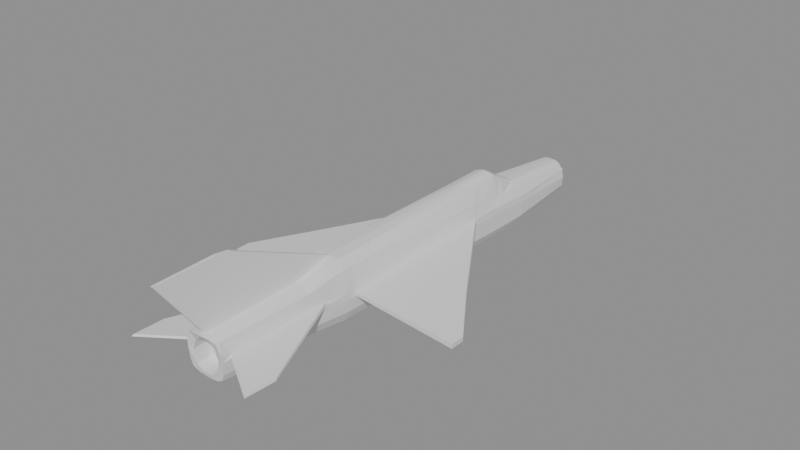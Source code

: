 # Source: mig21.blend  (saved by Blender 5.2.45; exported with 4.5.12 LTS)
import bpy
from mathutils import Matrix  # noqa: F401  (used for matrix-valued properties, if any)

bpy.ops.wm.read_factory_settings(use_empty=True)
scene = bpy.context.scene
scene.name = 'Scene'

# ---- materials (node trees are filled in below, after node groups)
mat_pal_013 = bpy.data.materials.new('pal_013')
mat_pal_144 = bpy.data.materials.new('pal_144')
mat_pal_224 = bpy.data.materials.new('pal_224')
mat_pal_235 = bpy.data.materials.new('pal_235')
mat_pal_239 = bpy.data.materials.new('pal_239')

# ---- material node trees
mat_pal_013.use_nodes = True; mat_pal_013.node_tree.nodes.clear()
_N = mat_pal_013.node_tree.nodes; _L = mat_pal_013.node_tree.links
n0 = _N.new('ShaderNodeBsdfPrincipled'); n0.name = 'Principled BSDF'; n0.location = (-200, 100)
n0.inputs[10].default_value = 0.005
n1 = _N.new('ShaderNodeOutputMaterial'); n1.name = 'Material Output'; n1.location = (200, 100)
_L.new(n0.outputs[0], n1.inputs[0])
n1.is_active_output = True
mat_pal_144.use_nodes = True; mat_pal_144.node_tree.nodes.clear()
_N = mat_pal_144.node_tree.nodes; _L = mat_pal_144.node_tree.links
n0 = _N.new('ShaderNodeBsdfPrincipled'); n0.name = 'Principled BSDF'; n0.location = (-200, 100)
n0.inputs[10].default_value = 0.005
n1 = _N.new('ShaderNodeOutputMaterial'); n1.name = 'Material Output'; n1.location = (200, 100)
_L.new(n0.outputs[0], n1.inputs[0])
n1.is_active_output = True
mat_pal_224.use_nodes = True; mat_pal_224.node_tree.nodes.clear()
_N = mat_pal_224.node_tree.nodes; _L = mat_pal_224.node_tree.links
n0 = _N.new('ShaderNodeBsdfPrincipled'); n0.name = 'Principled BSDF'; n0.location = (-200, 100)
n0.inputs[10].default_value = 0.005
n1 = _N.new('ShaderNodeOutputMaterial'); n1.name = 'Material Output'; n1.location = (200, 100)
_L.new(n0.outputs[0], n1.inputs[0])
n1.is_active_output = True
mat_pal_235.use_nodes = True; mat_pal_235.node_tree.nodes.clear()
_N = mat_pal_235.node_tree.nodes; _L = mat_pal_235.node_tree.links
n0 = _N.new('ShaderNodeBsdfPrincipled'); n0.name = 'Principled BSDF'; n0.location = (-200, 100)
n0.inputs[10].default_value = 0.005
n1 = _N.new('ShaderNodeOutputMaterial'); n1.name = 'Material Output'; n1.location = (200, 100)
_L.new(n0.outputs[0], n1.inputs[0])
n1.is_active_output = True
mat_pal_239.use_nodes = True; mat_pal_239.node_tree.nodes.clear()
_N = mat_pal_239.node_tree.nodes; _L = mat_pal_239.node_tree.links
n0 = _N.new('ShaderNodeBsdfPrincipled'); n0.name = 'Principled BSDF'; n0.location = (-200, 100)
n0.inputs[10].default_value = 0.005
n1 = _N.new('ShaderNodeOutputMaterial'); n1.name = 'Material Output'; n1.location = (200, 100)
_L.new(n0.outputs[0], n1.inputs[0])
n1.is_active_output = True

# ---- meshes
me_mig21 = bpy.data.meshes.new('mig21')
me_mig21.from_pydata([(-0.4573, -6.919, -0.02238), (-0.4097, -6.975, 0.9069), (-0.2831, 6.374, -0.3694), (-0.2888, 6.371, 0.3467), (1e-07, 6.368, -0.4749), (1e-07, 6.367, 0.4366), (0.0, -6.902, -0.137), (0.0, -7.08, 1.014), (-0.5396, -6.949, 0.453), (-0.4011, 6.374, 0.0253), (-0.2056, 6.374, -0.432), (-0.2778, -7.049, 0.9951), (-0.1901, 6.373, 0.4131), (-0.2778, -6.902, -0.1182), (-0.3951, -6.921, 0.4324), (-0.5252, -6.962, 0.6494), (-0.3588, 6.374, 0.2155), (0.0, -6.926, 0.8178), (-0.2879, -6.926, 0.7228), (-0.3813, 6.374, -0.2139), (0.0, -6.92, -0.03957), (-0.5252, -6.924, 0.1502), (-0.3185, -6.92, 0.08161), (-0.4826, 4.023, -0.488), (-0.4826, 3.642, 0.6186), (0.0, 3.955, 0.7581), (0.0, 4.023, -0.6367), (-0.6161, 4.029, 0.1652), (-0.2923, 4.023, -0.6181), (-0.2923, 3.955, 0.7394), (-0.6004, 4.029, 0.3327), (-0.6004, 4.023, -0.2785), (-0.4826, 1.883, -0.4497), (0.0, 1.935, 1.252), (0.0, 1.883, -0.6015), (-0.2923, 1.883, -0.5837), (-0.2923, 1.926, 1.185), (-0.4826, 1.892, 0.7832), (-0.6161, 1.883, 0.2669), (-0.6004, 1.876, 0.4171), (-0.6004, 1.883, -0.2239), (-0.4826, 3.035, 0.6401), (-0.6161, 2.996, 0.2183), (-0.6004, 3.003, 0.4007), (-0.6004, 2.996, -0.2693), (-0.4826, 2.996, -0.486), (0.0, 3.051, 1.269), (0.0, 2.996, -0.6398), (-0.2923, 2.996, -0.6217), (-0.2965, 3.051, 1.192), (-0.4826, -3.136, -0.3221), (0.0, -3.119, 1.268), (0.0, -3.136, -0.4897), (-0.2923, -3.136, -0.4713), (-0.2923, -3.119, 1.25), (-0.4826, -3.129, 1.024), (-0.6161, -3.138, 0.2829), (-0.6004, -3.148, 0.4548), (-0.6004, -3.136, -0.05314), (-0.4681, -4.164, -0.1803), (0.0, -4.164, -0.3394), (-0.2977, -4.164, -0.3208), (-0.2977, -4.258, 1.039), (-0.4681, -4.259, 0.8916), (-0.5877, -3.838, 0.4525), (-0.5494, -3.814, 0.5182), (-0.5737, -4.164, 0.0488), (-0.3883, 6.194, -0.2868), (-0.3056, 6.198, -0.4225), (-0.1902, 6.192, -0.4315), (0.0, 6.195, -0.4828), (-0.2067, 6.184, 0.3657), (0.0, 6.186, 0.4027), (0.0, 6.186, -0.4507), (-0.3774, 6.188, 0.2134), (-0.4222, 6.189, -0.021), (0.0, 6.188, 0.3594), (-0.3452, 6.185, -0.05307), (-0.3103, 6.187, 0.3069), (-0.2585, 6.182, -0.351), (-0.2411, 6.182, 0.251), (0.0, 6.602, 0.1784), (0.0, 7.085, -0.05877), (-0.2454, 6.605, -0.05762), (-0.191, 6.606, 0.07419), (0.0, 6.602, -0.2984), (-0.1931, 6.606, -0.2188), (-0.4826, 2.297, -0.4658), (0.0, 2.35, 1.259), (0.0, 2.297, -0.6185), (-0.2923, 2.297, -0.6006), (-0.2923, 2.345, 1.188), (-0.4826, 2.319, 0.7195), (-0.6161, 2.297, 0.2412), (-0.6004, 2.296, 0.4189), (-0.6004, 2.297, -0.2441), (-0.4826, 3.265, 0.632), (-0.6161, 3.387, 0.1982), (-0.6004, 3.392, 0.3749), (-0.6004, 3.385, -0.2728), (-0.4826, 3.385, -0.4868), (0.0, 3.394, 1.075), (0.0, 3.385, -0.6386), (-0.2923, 3.385, -0.6203), (-0.2923, 3.394, 1.021), (-0.4826, 3.267, -0.4866), (0.0, 3.29, 1.134), (0.0, 3.267, -0.639), (-0.2923, 3.267, -0.6207), (-0.2923, 3.29, 1.073), (-0.4826, 3.195, 0.6344), (-0.6161, 3.269, 0.2043), (-0.6004, 3.274, 0.3827), (-0.6004, 3.267, -0.2718), (-0.09986, 6.373, 0.431), (-0.04857, -6.902, -0.1348), (-0.09623, 6.373, -0.4651), (-0.04857, -7.076, 1.012), (-0.1194, -6.926, 0.8152), (-0.1441, -6.92, -0.01879), (-0.09407, 3.955, 0.7558), (-0.03539, 4.023, -0.6345), (-0.09174, 1.933, 1.244), (-0.03539, 1.883, -0.5993), (-0.03539, 2.996, -0.6376), (-0.09423, 3.051, 1.259), (-0.03539, -3.119, 1.266), (-0.03539, -3.136, -0.4875), (-0.06749, -4.258, 1.056), (-0.06749, -4.164, -0.3371), (-0.08489, 6.184, 0.3889), (-0.06556, 6.191, -0.4887), (-0.1113, 6.186, 0.3538), (-0.1012, 6.187, -0.4302), (-0.07149, 7.007, -0.05871), (-0.1284, 6.603, 0.1311), (-0.1005, 6.603, -0.2907), (-0.03539, 2.297, -0.6163), (-0.09423, 2.349, 1.251), (-0.09407, 3.394, 1.069), (-0.03539, 3.385, -0.6364), (-0.09423, 3.29, 1.126), (-0.03539, 3.267, -0.6368), (-0.4576, -6.655, -0.05934), (0.0, -6.946, 1.02), (0.0, -6.786, -0.1638), (-0.2787, -6.786, -0.145), (-0.2787, -6.919, 1.001), (-0.4163, -6.855, 0.9049), (-0.5451, -6.695, 0.4841), (-0.5065, -6.64, 0.5328), (-0.5307, -6.687, 0.1368), (-0.04869, -6.942, 1.018), (-0.04869, -6.786, -0.1615), (-0.0472, -6.06, 2.599), (0.0, -6.06, 2.601), (0.0, -6.438, 2.656), (-0.0472, -6.438, 2.653), (0.0, -8.108, 2.638), (-0.03212, -8.101, 2.635), (0.0, -6.487, 0.8248), (0.0, -6.482, 0.4333), (-0.06061, -6.482, 0.4333), (-0.3958, -6.482, 0.4393), (-0.2885, -6.487, 0.7297), (-0.1201, -6.487, 0.8221), (0.0, -6.481, -0.03266), (-0.3192, -6.481, 0.08852), (-0.1447, -6.481, -0.01188), (-0.4826, -2.855, 1.011), (-0.6161, -2.864, 0.2824), (-0.6004, -2.874, 0.3855), (-0.6004, -2.862, -0.06274), (-0.4826, -2.862, -0.3293), (0.0, -2.843, 1.267), (0.0, -2.862, -0.496), (-0.2923, -2.862, -0.4776), (-0.2923, -2.844, 1.246), (-0.03539, -2.862, -0.4937), (-0.03539, -2.843, 1.265), (-3.449, -2.862, -0.00821), (-2.474, -1.006, 0.08976), (-3.456, -2.866, 0.1145), (-2.458, -1.013, 0.2323), (-0.4826, -2.455, 0.9908), (-0.6161, -2.464, 0.2707), (-0.6004, -2.474, 0.3918), (-0.6004, -2.463, -0.07674), (-0.4826, -2.463, -0.3398), (0.0, -2.441, 1.266), (0.0, -2.463, -0.5051), (-0.2923, -2.463, -0.4868), (-0.2923, -2.442, 1.241), (-0.03539, -2.463, -0.5029), (-0.03539, -2.441, 1.263), (-3.449, -2.462, -0.01155), (-3.456, -2.467, 0.1218), (-1.78, -7.483, 0.452), (-1.797, -6.614, 0.4205), (-1.776, -7.427, 0.4843), (-1.78, -6.59, 0.4673), (-0.3318, 6.366, 0.3969), (-0.4663, 6.377, 0.03194), (-0.4163, 6.376, 0.246), (-0.4427, 6.377, -0.2416), (-0.3251, 6.377, -0.418), (0.0, 6.368, 0.4998), (0.0, 6.37, -0.5377), (-0.2305, 6.377, -0.4898), (-0.2122, 6.374, 0.4727), (-0.09713, 6.376, -0.5268), (-0.1062, 6.374, 0.4945), (0.4573, -6.919, -0.02238), (0.4097, -6.975, 0.9069), (0.2831, 6.374, -0.3694), (0.2888, 6.371, 0.3467), (0.5396, -6.949, 0.453), (0.4011, 6.374, 0.0253), (0.2056, 6.374, -0.432), (0.2778, -7.049, 0.9951), (0.1901, 6.373, 0.4131), (0.2778, -6.902, -0.1182), (0.3951, -6.921, 0.4324), (0.5252, -6.962, 0.6494), (0.3588, 6.374, 0.2155), (0.2879, -6.926, 0.7228), (0.3813, 6.374, -0.2139), (0.5252, -6.924, 0.1502), (0.3185, -6.92, 0.08161), (0.4826, 4.023, -0.488), (0.4826, 3.642, 0.6186), (0.6161, 4.029, 0.1652), (0.2923, 4.023, -0.6181), (0.2923, 3.955, 0.7394), (0.6004, 4.029, 0.3327), (0.6004, 4.023, -0.2785), (0.4826, 1.883, -0.4497), (0.2923, 1.883, -0.5837), (0.2923, 1.926, 1.185), (0.4826, 1.892, 0.7832), (0.6161, 1.883, 0.2669), (0.6004, 1.876, 0.4171), (0.6004, 1.883, -0.2239), (0.4826, 3.035, 0.6401), (0.6161, 2.996, 0.2183), (0.6004, 3.003, 0.4007), (0.6004, 2.996, -0.2693), (0.4826, 2.996, -0.486), (0.2923, 2.996, -0.6217), (0.2965, 3.051, 1.192), (0.4826, -3.136, -0.3221), (0.2923, -3.136, -0.4713), (0.2923, -3.119, 1.25), (0.4826, -3.129, 1.024), (0.6161, -3.138, 0.2829), (0.6004, -3.148, 0.4548), (0.6004, -3.136, -0.05314), (0.4681, -4.164, -0.1803), (0.2977, -4.164, -0.3208), (0.2977, -4.258, 1.039), (0.4681, -4.259, 0.8916), (0.5877, -3.838, 0.4525), (0.5494, -3.814, 0.5182), (0.5737, -4.164, 0.0488), (0.3883, 6.194, -0.2868), (0.3056, 6.198, -0.4225), (0.1902, 6.192, -0.4168), (0.2067, 6.184, 0.3657), (0.3774, 6.188, 0.2134), (0.4222, 6.189, -0.021), (0.3452, 6.185, -0.05307), (0.3103, 6.187, 0.3069), (0.2585, 6.182, -0.351), (0.2411, 6.182, 0.251), (0.2454, 6.605, -0.05762), (0.191, 6.606, 0.07419), (0.1931, 6.606, -0.2188), (0.4826, 2.297, -0.4658), (0.2923, 2.297, -0.6006), (0.2923, 2.345, 1.188), (0.4826, 2.319, 0.7195), (0.6161, 2.297, 0.2412), (0.6004, 2.296, 0.4189), (0.6004, 2.297, -0.2441), (0.4826, 3.265, 0.632), (0.6161, 3.387, 0.1982), (0.6004, 3.392, 0.3749), (0.6004, 3.385, -0.2728), (0.4826, 3.385, -0.4868), (0.2923, 3.385, -0.6203), (0.2923, 3.394, 1.021), (0.4826, 3.267, -0.4866), (0.2923, 3.267, -0.6207), (0.2923, 3.29, 1.073), (0.4826, 3.195, 0.6344), (0.6161, 3.269, 0.2043), (0.6004, 3.274, 0.3827), (0.6004, 3.267, -0.2718), (0.09986, 6.373, 0.431), (0.04857, -6.902, -0.1348), (0.09623, 6.373, -0.4651), (0.04857, -7.076, 1.012), (0.1194, -6.926, 0.8152), (0.1441, -6.92, -0.01879), (0.09407, 3.955, 0.7558), (0.03539, 4.023, -0.6345), (0.09174, 1.933, 1.244), (0.03539, 1.883, -0.5993), (0.03539, 2.996, -0.6376), (0.09423, 3.051, 1.259), (0.03539, -3.119, 1.266), (0.03539, -3.136, -0.4875), (0.06749, -4.258, 1.056), (0.06749, -4.164, -0.3371), (0.08489, 6.184, 0.3889), (0.06556, 6.191, -0.472), (0.1113, 6.186, 0.3538), (0.1012, 6.187, -0.4302), (0.07149, 7.007, -0.05871), (0.1284, 6.603, 0.1311), (0.1005, 6.603, -0.2907), (0.03539, 2.297, -0.6163), (0.09423, 2.349, 1.251), (0.09407, 3.394, 1.069), (0.03539, 3.385, -0.6364), (0.09423, 3.29, 1.126), (0.03539, 3.267, -0.6368), (0.4576, -6.655, -0.05934), (0.2787, -6.786, -0.145), (0.2787, -6.919, 1.001), (0.4163, -6.855, 0.9049), (0.5451, -6.695, 0.4841), (0.5065, -6.64, 0.5328), (0.5307, -6.687, 0.1368), (0.04869, -6.942, 1.018), (0.04869, -6.786, -0.1615), (0.0472, -6.06, 2.599), (0.0472, -6.438, 2.653), (0.03212, -8.101, 2.635), (0.06061, -6.482, 0.4333), (0.3958, -6.482, 0.4393), (0.2885, -6.487, 0.7297), (0.1201, -6.487, 0.8221), (0.3192, -6.481, 0.08852), (0.1447, -6.481, -0.01188), (0.4826, -2.855, 1.011), (0.6161, -2.864, 0.2824), (0.6004, -2.874, 0.3855), (0.6004, -2.862, -0.06274), (0.4826, -2.862, -0.3293), (0.2923, -2.862, -0.4776), (0.2923, -2.844, 1.246), (0.03539, -2.862, -0.4937), (0.03539, -2.843, 1.265), (3.449, -2.862, -0.00821), (2.474, -1.006, 0.08976), (3.456, -2.866, 0.1145), (2.458, -1.013, 0.2323), (0.4826, -2.455, 0.9908), (0.6161, -2.464, 0.2707), (0.6004, -2.474, 0.3918), (0.6004, -2.463, -0.07674), (0.4826, -2.463, -0.3398), (0.2923, -2.463, -0.4868), (0.2923, -2.442, 1.241), (0.03539, -2.463, -0.5029), (0.03539, -2.441, 1.263), (3.449, -2.462, -0.01155), (3.456, -2.467, 0.1218), (1.78, -7.483, 0.452), (1.797, -6.614, 0.4205), (1.776, -7.427, 0.4843), (1.78, -6.59, 0.4673), (0.3318, 6.366, 0.3969), (0.4663, 6.377, 0.03194), (0.4163, 6.376, 0.246), (0.4427, 6.377, -0.2416), (0.3251, 6.377, -0.418), (0.2305, 6.377, -0.4898), (0.2122, 6.374, 0.4727), (0.09713, 6.376, -0.5268), (0.1062, 6.374, 0.4945)], [], [(203, 201, 3, 16), (2, 19, 67, 68), (18, 11, 1, 15), (147, 148, 1, 11), (153, 145, 6, 115), (22, 14, 8, 21), (19, 9, 75, 67), (204, 202, 9, 19), (3, 12, 71, 78), (118, 18, 164, 165), (116, 10, 69, 131), (9, 16, 74, 75), (143, 146, 13, 0), (152, 147, 11, 117), (118, 117, 11, 18), (119, 20, 166, 168), (114, 5, 72, 130), (14, 18, 15, 8), (16, 3, 78, 74), (202, 203, 16, 9), (115, 119, 22, 13), (205, 204, 19, 2), (13, 22, 21, 0), (10, 2, 68, 69), (100, 99, 31, 23), (97, 98, 30, 27), (211, 209, 29, 120), (205, 208, 28, 23), (99, 97, 27, 31), (210, 207, 26, 121), (209, 201, 24, 29), (98, 96, 24, 30), (186, 184, 37, 39), (187, 185, 38, 40), (185, 170, 180, 195), (188, 187, 40, 32), (138, 91, 36, 122), (87, 90, 35, 32), (137, 89, 34, 123), (91, 92, 37, 36), (109, 110, 41, 49), (142, 107, 47, 124), (105, 108, 48, 45), (141, 109, 49, 125), (94, 92, 41, 43), (95, 93, 42, 44), (93, 94, 43, 42), (87, 95, 44, 45), (59, 66, 58, 50), (64, 65, 57, 56), (66, 64, 56, 58), (65, 63, 55, 57), (179, 177, 54, 126), (173, 176, 53, 50), (178, 175, 52, 127), (177, 169, 55, 54), (150, 148, 63, 65), (151, 149, 64, 66), (65, 64, 198, 200), (143, 151, 66, 59), (126, 54, 62, 128), (50, 53, 61, 59), (127, 52, 60, 129), (54, 55, 63, 62), (132, 130, 72, 76), (79, 77, 83, 86), (67, 75, 77, 79), (74, 78, 71, 80), (75, 74, 80, 77), (133, 79, 86, 136), (68, 67, 79, 69), (131, 133, 73, 70), (136, 134, 82, 85), (134, 135, 81, 82), (132, 76, 81, 135), (77, 80, 84, 83), (32, 40, 95, 87), (38, 39, 94, 93), (40, 38, 93, 95), (39, 37, 92, 94), (49, 41, 92, 91), (124, 47, 89, 137), (45, 48, 90, 87), (125, 49, 91, 138), (120, 29, 104, 139), (23, 28, 103, 100), (121, 26, 102, 140), (29, 24, 96, 104), (112, 110, 96, 98), (113, 111, 97, 99), (111, 112, 98, 97), (105, 113, 99, 100), (45, 44, 113, 105), (42, 43, 112, 111), (44, 42, 111, 113), (43, 41, 110, 112), (139, 104, 109, 141), (100, 103, 108, 105), (140, 102, 107, 142), (104, 96, 110, 109), (103, 140, 142, 108), (101, 139, 141, 106), (28, 121, 140, 103), (25, 120, 139, 101), (46, 125, 138, 88), (48, 124, 137, 90), (80, 132, 135, 84), (83, 84, 135, 134), (86, 83, 134, 136), (69, 79, 133, 131), (73, 133, 136, 85), (80, 71, 130, 132), (53, 127, 129, 61), (126, 128, 157, 154), (176, 178, 127, 53), (174, 179, 126, 51), (106, 141, 125, 46), (108, 142, 124, 48), (90, 137, 123, 35), (88, 138, 122, 33), (208, 210, 121, 28), (206, 211, 120, 25), (6, 20, 119, 115), (12, 114, 130, 71), (17, 7, 117, 118), (144, 152, 117, 7), (4, 116, 131, 70), (146, 153, 115, 13), (61, 129, 153, 146), (0, 21, 151, 143), (8, 15, 150, 149), (21, 8, 149, 151), (15, 1, 148, 150), (128, 62, 147, 152), (59, 61, 146, 143), (129, 60, 145, 153), (62, 63, 148, 147), (155, 154, 157, 156), (156, 157, 159, 158), (152, 144, 158, 159), (51, 126, 154, 155), (128, 152, 159, 157), (168, 162, 163, 167), (162, 165, 164, 163), (161, 160, 165, 162), (166, 161, 162, 168), (18, 14, 163, 164), (17, 118, 165, 160), (22, 119, 168, 167), (14, 22, 167, 163), (189, 194, 179, 174), (191, 193, 178, 176), (192, 184, 169, 177), (193, 190, 175, 178), (188, 191, 176, 173), (194, 192, 177, 179), (50, 58, 172, 173), (56, 57, 171, 170), (58, 56, 170, 172), (57, 55, 169, 171), (195, 196, 183, 181), (39, 38, 181, 183), (170, 171, 182, 180), (186, 39, 183, 196), (171, 186, 196, 182), (180, 182, 196, 195), (122, 36, 192, 194), (32, 35, 191, 188), (123, 34, 190, 193), (36, 37, 184, 192), (35, 123, 193, 191), (33, 122, 194, 189), (173, 172, 187, 188), (38, 185, 195, 181), (172, 170, 185, 187), (171, 169, 184, 186), (197, 199, 200, 198), (150, 65, 200, 199), (64, 149, 197, 198), (149, 150, 199, 197), (5, 114, 211, 206), (10, 116, 210, 208), (12, 3, 201, 209), (116, 4, 207, 210), (2, 10, 208, 205), (114, 12, 209, 211), (23, 31, 204, 205), (27, 30, 203, 202), (31, 27, 202, 204), (30, 24, 201, 203), (375, 224, 215, 373), (214, 265, 264, 226), (225, 223, 213, 219), (329, 219, 213, 330), (335, 299, 6, 145), (228, 227, 216, 222), (226, 264, 269, 217), (376, 226, 217, 374), (215, 271, 267, 220), (302, 342, 341, 225), (300, 315, 266, 218), (217, 269, 268, 224), (327, 212, 221, 328), (334, 301, 219, 329), (302, 225, 219, 301), (303, 344, 166, 20), (298, 314, 72, 5), (222, 216, 223, 225), (224, 268, 271, 215), (374, 217, 224, 375), (299, 221, 228, 303), (377, 214, 226, 376), (221, 212, 227, 228), (218, 266, 265, 214), (288, 229, 235, 287), (285, 231, 234, 286), (381, 304, 233, 379), (377, 229, 232, 378), (287, 235, 231, 285), (380, 305, 26, 207), (379, 233, 230, 373), (286, 234, 230, 284), (360, 241, 239, 358), (361, 242, 240, 359), (359, 367, 354, 346), (362, 236, 242, 361), (322, 306, 238, 279), (277, 236, 237, 278), (321, 307, 34, 89), (279, 238, 239, 280), (293, 249, 243, 294), (326, 308, 47, 107), (291, 247, 248, 292), (325, 309, 249, 293), (282, 245, 243, 280), (283, 246, 244, 281), (281, 244, 245, 282), (277, 247, 246, 283), (257, 250, 256, 263), (261, 254, 255, 262), (263, 256, 254, 261), (262, 255, 253, 260), (353, 310, 252, 351), (349, 250, 251, 350), (352, 311, 52, 175), (351, 252, 253, 345), (332, 262, 260, 330), (333, 263, 261, 331), (262, 372, 370, 261), (327, 257, 263, 333), (310, 312, 259, 252), (250, 257, 258, 251), (311, 313, 60, 52), (252, 259, 260, 253), (316, 76, 72, 314), (272, 276, 274, 270), (264, 272, 270, 269), (268, 273, 267, 271), (269, 270, 273, 268), (317, 320, 276, 272), (265, 266, 272, 264), (315, 70, 73, 317), (320, 85, 82, 318), (318, 82, 81, 319), (316, 319, 81, 76), (270, 274, 275, 273), (236, 277, 283, 242), (240, 281, 282, 241), (242, 283, 281, 240), (241, 282, 280, 239), (249, 279, 280, 243), (308, 321, 89, 47), (247, 277, 278, 248), (309, 322, 279, 249), (304, 323, 290, 233), (229, 288, 289, 232), (305, 324, 102, 26), (233, 290, 284, 230), (296, 286, 284, 294), (297, 287, 285, 295), (295, 285, 286, 296), (291, 288, 287, 297), (247, 291, 297, 246), (244, 295, 296, 245), (246, 297, 295, 244), (245, 296, 294, 243), (323, 325, 293, 290), (288, 291, 292, 289), (324, 326, 107, 102), (290, 293, 294, 284), (289, 292, 326, 324), (101, 106, 325, 323), (232, 289, 324, 305), (25, 101, 323, 304), (46, 88, 322, 309), (248, 278, 321, 308), (273, 275, 319, 316), (274, 318, 319, 275), (276, 320, 318, 274), (266, 315, 317, 272), (73, 85, 320, 317), (273, 316, 314, 267), (251, 258, 313, 311), (310, 336, 337, 312), (350, 251, 311, 352), (174, 51, 310, 353), (106, 46, 309, 325), (292, 248, 308, 326), (278, 237, 307, 321), (88, 33, 306, 322), (378, 232, 305, 380), (206, 25, 304, 381), (6, 299, 303, 20), (220, 267, 314, 298), (17, 302, 301, 7), (144, 7, 301, 334), (4, 70, 315, 300), (328, 221, 299, 335), (258, 328, 335, 313), (212, 327, 333, 227), (216, 331, 332, 223), (227, 333, 331, 216), (223, 332, 330, 213), (312, 334, 329, 259), (257, 327, 328, 258), (313, 335, 145, 60), (259, 329, 330, 260), (155, 156, 337, 336), (156, 158, 338, 337), (334, 338, 158, 144), (51, 155, 336, 310), (312, 337, 338, 334), (344, 343, 340, 339), (339, 340, 341, 342), (161, 339, 342, 160), (166, 344, 339, 161), (225, 341, 340, 222), (17, 160, 342, 302), (228, 343, 344, 303), (222, 340, 343, 228), (189, 174, 353, 366), (363, 350, 352, 365), (364, 351, 345, 358), (365, 352, 175, 190), (362, 349, 350, 363), (366, 353, 351, 364), (250, 349, 348, 256), (254, 346, 347, 255), (256, 348, 346, 254), (255, 347, 345, 253), (367, 355, 357, 368), (241, 357, 355, 240), (346, 354, 356, 347), (360, 368, 357, 241), (347, 356, 368, 360), (354, 367, 368, 356), (306, 366, 364, 238), (236, 362, 363, 237), (307, 365, 190, 34), (238, 364, 358, 239), (237, 363, 365, 307), (33, 189, 366, 306), (349, 362, 361, 348), (240, 355, 367, 359), (348, 361, 359, 346), (347, 360, 358, 345), (369, 370, 372, 371), (332, 371, 372, 262), (261, 370, 369, 331), (331, 369, 371, 332), (5, 206, 381, 298), (218, 378, 380, 300), (220, 379, 373, 215), (300, 380, 207, 4), (214, 377, 378, 218), (298, 381, 379, 220), (229, 377, 376, 235), (231, 374, 375, 234), (235, 376, 374, 231), (234, 375, 373, 230)])
me_mig21.polygons.foreach_set('material_index', [2, 4, 3, 2, 2, 3, 4, 2, 4, 4, 4, 4, 2, 2, 3, 4, 4, 3, 4, 2, 3, 2, 3, 4, 2, 2, 2, 2, 2, 2, 2, 2, 2, 2, 2, 2, 1, 2, 2, 1, 1, 2, 2, 1, 2, 2, 2, 2, 2, 2, 2, 2, 2, 2, 2, 2, 2, 2, 2, 2, 2, 2, 2, 2, 4, 2, 4, 4, 4, 2, 4, 4, 2, 2, 2, 2, 2, 2, 2, 2, 1, 2, 2, 1, 1, 2, 2, 1, 2, 2, 2, 2, 2, 2, 2, 2, 2, 2, 2, 2, 2, 2, 2, 1, 2, 2, 2, 2, 2, 4, 2, 4, 2, 2, 2, 2, 2, 2, 2, 2, 2, 2, 3, 4, 3, 2, 4, 2, 2, 2, 2, 2, 2, 2, 2, 2, 2, 2, 2, 2, 2, 2, 0, 0, 0, 0, 4, 4, 4, 4, 2, 2, 2, 2, 2, 2, 2, 2, 2, 2, 2, 2, 2, 2, 2, 2, 2, 2, 2, 2, 2, 2, 2, 2, 2, 2, 2, 2, 2, 2, 2, 2, 2, 2, 2, 2, 2, 2, 2, 2, 2, 4, 3, 2, 2, 3, 4, 2, 4, 4, 4, 4, 2, 2, 3, 4, 4, 3, 4, 2, 3, 2, 3, 4, 2, 2, 2, 2, 2, 2, 2, 2, 2, 2, 2, 2, 1, 2, 2, 1, 1, 2, 2, 1, 2, 2, 2, 2, 2, 2, 2, 2, 2, 2, 2, 2, 2, 2, 2, 2, 2, 2, 2, 2, 4, 2, 4, 4, 4, 2, 4, 4, 2, 2, 2, 2, 2, 2, 2, 2, 1, 2, 2, 1, 1, 2, 2, 1, 2, 2, 2, 2, 2, 2, 2, 2, 2, 2, 2, 2, 2, 2, 2, 1, 2, 2, 2, 2, 2, 4, 2, 4, 2, 2, 2, 2, 2, 2, 2, 2, 2, 2, 3, 4, 3, 2, 4, 2, 2, 2, 2, 2, 2, 2, 2, 2, 2, 2, 2, 2, 2, 2, 0, 0, 0, 0, 4, 4, 4, 4, 2, 2, 2, 2, 2, 2, 2, 2, 2, 2, 2, 2, 2, 2, 2, 2, 2, 2, 2, 2, 2, 2, 2, 2, 2, 2, 2, 2, 2, 2, 2, 2, 2, 2, 2, 2, 2, 2, 2, 2])
me_mig21.materials.append(mat_pal_013)
me_mig21.materials.append(mat_pal_144)
me_mig21.materials.append(mat_pal_224)
me_mig21.materials.append(mat_pal_235)
me_mig21.materials.append(mat_pal_239)
me_mig21.update()

# ---- objects
ob_mig21 = bpy.data.objects.new('mig21', me_mig21)

# ---- transforms, parenting, visibility, modifiers, constraints
ob_mig21.location = (0.0, 0.0, 0.0)

# ---- collection membership
scene.collection.objects.link(ob_mig21)

# ---- scene / render settings (as saved in the file)
scene.frame_start = 1; scene.frame_end = 250; scene.frame_set(1)
scene.render.engine = 'BLENDER_EEVEE_NEXT'
scene.render.bake_bias = 0.0
scene.render.bake_samples = 0
scene.render.compositor_device = 'GPU'
scene.eevee.use_volume_custom_range = False
scene.eevee.fast_gi_thickness_near = 0.1
scene.eevee.fast_gi_thickness_far = 0.0
scene.eevee.ray_tracing_options.screen_trace_thickness = 0.1
bpy.context.view_layer.update()

# ---- added for rendering (the .blend has no active camera and no usable light): camera, sun + grey world if the file has none
cam_auto = bpy.data.cameras.new('AutoCamera')
cam_auto.lens = 50.0
cam_auto.sensor_width = 36.0
cam_auto.clip_end = 1000.0
ob_auto_camera = bpy.data.objects.new('AutoCamera', cam_auto)
scene.collection.objects.link(ob_auto_camera)
ob_auto_camera.location = (15.7412, -19.401, 13.6009)
ob_auto_camera.rotation_euler = (1.09748, -7.21219e-08, 0.694738)
scene.camera = ob_auto_camera
light_auto_sun = bpy.data.lights.new('AutoSun', 'SUN')
light_auto_sun.energy = 3.0
light_auto_sun.angle = 0.0523599
ob_auto_sun = bpy.data.objects.new('AutoSun', light_auto_sun)
scene.collection.objects.link(ob_auto_sun)
ob_auto_sun.rotation_euler = (0.872665, 0.174533, 0.523599)
if scene.world is None:
    world_auto = bpy.data.worlds.new('AutoWorld')
    world_auto.color = (0.3, 0.3, 0.3)
    scene.world = world_auto
bpy.context.view_layer.update()

